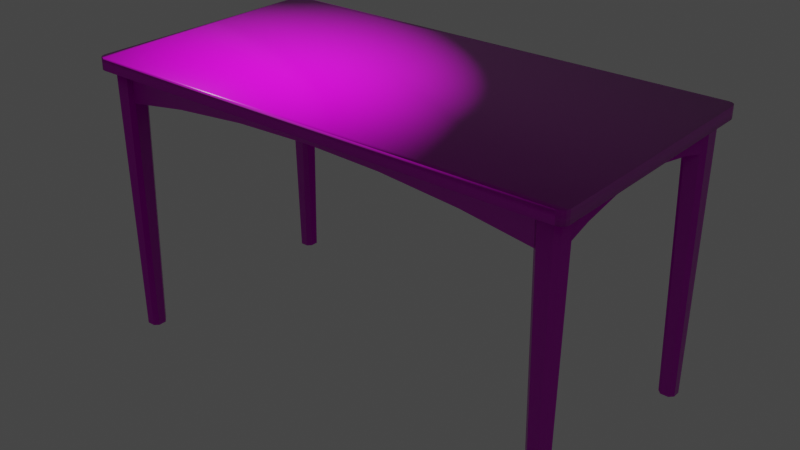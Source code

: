 # Source: DinningTable.blend  (saved by Blender 2.93.20; exported with 4.5.12 LTS)
import bpy
from mathutils import Matrix  # noqa: F401  (used for matrix-valued properties, if any)

bpy.ops.wm.read_factory_settings(use_empty=True)
scene = bpy.context.scene
scene.name = 'Scene'

# ---- collections
col_collection = bpy.data.collections.new('Collection'); scene.collection.children.link(col_collection)

# ---- images (referenced by path relative to the original .blend; pixels are not part of the script)
import os
ASSET_DIR = os.environ.get("B2B_ASSET_DIR", "")  # directory of the original .blend (textures are referenced by path, not embedded)
HERE = os.path.dirname(os.path.abspath(__file__))  # packed textures are extracted next to this script under _unpacked/

def load_image(name, relpath, width, height, colorspace="sRGB"):
    """Load a texture the original file referenced (path relative to the .blend, or extracted next to this script)."""
    p = next((c for c in (os.path.join(HERE, relpath), os.path.join(ASSET_DIR, relpath)) if relpath and os.path.exists(c)), "")
    if p:
        img = bpy.data.images.load(p, check_existing=True)
        img.name = name
    else:  # same state as the original file: an image datablock whose file is absent (Cycles renders it pink)
        img = bpy.data.images.new(name, width, height)
        img.source = "FILE"
        img.filepath = "//" + (relpath or name)
    img.colorspace_settings.name = colorspace
    return img
img_wood_013_color_jpg_001 = load_image('Wood_013_COLOR.jpg.001', 'Wood_013_SD/Wood_013_COLOR.jpg', 1024, 1024, 'sRGB')
img_wood_013_occ_jpg_001 = load_image('Wood_013_OCC.jpg.001', 'Wood_013_SD/Wood_013_OCC.jpg', 1024, 1024, 'Non-Color')
img_wood_013_rough_jpg_001 = load_image('Wood_013_ROUGH.jpg.001', 'Wood_013_SD/Wood_013_ROUGH.jpg', 1024, 1024, 'Non-Color')
img_wood_013_norm_jpg_001 = load_image('Wood_013_NORM.jpg.001', 'Wood_013_SD/Wood_013_NORM.jpg', 1024, 1024, 'Non-Color')
img_wood_013_disp_png_001 = load_image('Wood_013_DISP.png.001', 'Wood_013_SD/Wood_013_DISP.png', 1024, 1024, 'Non-Color')

# ---- materials (node trees are filled in below, after node groups)
mat_dinningtable = bpy.data.materials.new('DinningTable')
mat_dinningtable.alpha_threshold = 0.0
mat_dinningtable.use_transparent_shadow = False
mat_dinningtable.line_color = (0.0, 0.0, 0.0, 1.0)

# ---- material node trees
mat_dinningtable.use_nodes = True; mat_dinningtable.node_tree.nodes.clear()
_N = mat_dinningtable.node_tree.nodes; _L = mat_dinningtable.node_tree.links
n0 = _N.new('ShaderNodeOutputMaterial'); n0.name = 'Material Output'; n0.location = (370, 300)
n1 = _N.new('ShaderNodeBsdfPrincipled'); n1.name = 'Principled BSDF'; n1.location = (80, 300)
n1.distribution = 'GGX'
n1.subsurface_method = 'BURLEY'
n1.inputs[3].default_value = 1.45
n1.inputs[27].default_value = (0.0, 0.0, 0.0, 1.0)
n1.inputs[28].default_value = 1.0
n2 = _N.new('ShaderNodeMix'); n2.name = 'Mix'; n2.location = (-140, 320)
n2.data_type = 'RGBA'
n2.blend_type = 'OVERLAY'
n3 = _N.new('ShaderNodeNormalMap'); n3.name = 'Normal Map'; n3.location = (-320, -380)
n4 = _N.new('ShaderNodeBump'); n4.name = 'Bump'; n4.location = (-120, -220)
n4.inputs[1].default_value = 1.0
n4.inputs[2].default_value = 1.0
n5 = _N.new('ShaderNodeTexImage'); n5.name = 'Image Texture.002'; n5.location = (-459, 424)
n5.image = img_wood_013_color_jpg_001
n6 = _N.new('ShaderNodeTexImage'); n6.name = 'Image Texture'; n6.location = (-460, 180)
n6.image = img_wood_013_occ_jpg_001
n7 = _N.new('ShaderNodeTexImage'); n7.name = 'Image Texture.004'; n7.location = (-221, 63)
n7.image = img_wood_013_rough_jpg_001
n8 = _N.new('ShaderNodeTexImage'); n8.name = 'Image Texture.003'; n8.location = (-620, -380)
n8.image = img_wood_013_norm_jpg_001
n9 = _N.new('ShaderNodeTexImage'); n9.name = 'Image Texture.001'; n9.location = (-620, -260)
n9.image = img_wood_013_disp_png_001
_L.new(n1.outputs[0], n0.inputs[0])
_L.new(n2.outputs[2], n1.inputs[0])
_L.new(n5.outputs[0], n2.inputs[6])
_L.new(n6.outputs[0], n2.inputs[7])
_L.new(n6.outputs[1], n2.inputs[0])
_L.new(n7.outputs[0], n1.inputs[2])
_L.new(n8.outputs[0], n3.inputs[1])
_L.new(n9.outputs[0], n4.inputs[3])
_L.new(n3.outputs[0], n4.inputs[4])
_L.new(n4.outputs[0], n1.inputs[5])
n0.is_active_output = True

# ---- world
world_world = bpy.data.worlds.new('World'); scene.world = world_world
world_world.use_nodes = True; world_world.node_tree.nodes.clear()
_N = world_world.node_tree.nodes; _L = world_world.node_tree.links
n0 = _N.new('ShaderNodeOutputWorld'); n0.name = 'World Output'; n0.location = (300, 300)
n1 = _N.new('ShaderNodeBackground'); n1.name = 'Background'; n1.location = (10, 300)
n1.inputs[0].default_value = (0.05088, 0.05088, 0.05088, 1.0)
_L.new(n1.outputs[0], n0.inputs[0])
n0.is_active_output = True
world_world.color = (0.05088, 0.05088, 0.05088)
world_world.use_sun_shadow = False
world_world.sun_shadow_jitter_overblur = 0.0

# ---- lights
light_light = bpy.data.lights.new('Light', 'POINT')
light_light.transmission_factor = 0.0
light_light.energy = 1000.0
light_light.shadow_soft_size = 0.1
light_light.shadow_maximum_resolution = 0.006
light_light.use_absolute_resolution = True

# ---- meshes
me_cube = bpy.data.meshes.new('Cube')
me_cube.from_pydata([(4.0, -1.974, -0.09778), (3.884, -2.09, -0.09778), (3.984, -2.032, -0.09778), (3.942, -2.074, -0.09778), (3.884, -2.09, 0.09778), (4.0, -1.974, 0.09778), (3.942, -2.074, 0.09778), (3.984, -2.032, 0.09778), (3.884, 2.09, -0.09778), (4.0, 1.974, -0.09778), (3.942, 2.074, -0.09778), (3.984, 2.032, -0.09778), (4.0, 1.974, 0.09778), (3.884, 2.09, 0.09778), (3.984, 2.032, 0.09778), (3.942, 2.074, 0.09778), (-3.884, -2.09, -0.09778), (-4.0, -1.974, -0.09778), (-3.942, -2.074, -0.09778), (-3.984, -2.032, -0.09778), (-4.0, -1.974, 0.09778), (-3.884, -2.09, 0.09778), (-3.984, -2.032, 0.09778), (-3.942, -2.074, 0.09778), (-4.0, 1.974, -0.09778), (-3.884, 2.09, -0.09778), (-3.984, 2.032, -0.09778), (-3.942, 2.074, -0.09778), (-3.884, 2.09, 0.09778), (-4.0, 1.974, 0.09778), (-3.942, 2.074, 0.09778), (-3.984, 2.032, 0.09778)], [], [(20, 22, 23, 21, 4, 6, 7, 5, 12, 14, 15, 13, 28, 30, 31, 29), (29, 24, 17, 20), (13, 8, 25, 28), (0, 2, 3, 1, 16, 18, 19, 17, 24, 26, 27, 25, 8, 10, 11, 9), (5, 0, 9, 12), (0, 5, 7, 2), (2, 7, 6, 3), (3, 6, 4, 1), (28, 25, 27, 30), (30, 27, 26, 31), (31, 26, 24, 29), (8, 13, 15, 10), (10, 15, 14, 11), (11, 14, 12, 9), (16, 21, 23, 18), (18, 23, 22, 19), (19, 22, 20, 17), (21, 16, 1, 4)])
me_cube.polygons.foreach_set('use_smooth', [True] * 18)
_uv = me_cube.uv_layers.new(name='UVMap')
_uv.uv.foreach_set('vector', [0.5323, 2.75, 0.518, 2.747, 0.5076, 2.739, 0.5037, 2.728, 0.5037, 1.027, 0.5076, 1.02, 0.518, 1.014, 0.5323, 1.012, 1.502, 1.012, 1.516, 1.014, 1.527, 1.02, 1.531, 1.027, 1.531, 2.728, 1.527, 2.739, 1.516, 2.747, 1.502, 2.75, -1.521, 0.07498, -1.521, -0.0143, -0.5516, -0.0143, -0.5516, 0.07498, 1.406, -0.1542, 1.316, -0.1542, 1.316, -1.839, 1.406, -1.839, 0.5323, -0.0143, 0.518, -0.0163, 0.5076, -0.02177, 0.5037, -0.02923, 0.5037, -1.73, 0.5076, -1.74, 0.518, -1.748, 0.5323, -1.751, 1.502, -1.751, 1.516, -1.748, 1.527, -1.74, 1.531, -1.73, 1.531, -0.02923, 1.527, -0.02177, 1.516, -0.0163, 1.502, -0.0143, 0.5323, 0.07498, 0.5323, -0.0143, 1.502, -0.0143, 1.502, 0.07498, 0.5323, -0.0143, 0.5323, 1.012, 0.518, 1.012, 0.518, -0.0143, 0.518, -0.0143, 0.518, 1.012, 0.4963, 1.012, 0.4963, -0.0143, 0.4963, -0.0143, 0.4963, 1.012, 0.4888, 1.012, 0.4888, -0.0143, 2.542, 1.012, 2.542, -0.0143, 2.55, -0.0143, 2.55, 1.012, -1.55, 1.012, -1.55, -0.0143, -1.536, -0.0143, -1.536, 1.012, -1.536, 1.012, -1.536, -0.0143, -1.521, -0.0143, -1.521, 1.012, 1.545, -0.0143, 1.545, 1.012, 1.538, 1.012, 1.538, -0.0143, 1.538, -0.0143, 1.538, 1.012, 1.516, 1.012, 1.516, -0.0143, 1.516, -0.0143, 1.516, 1.012, 1.502, 1.012, 1.502, -0.0143, -0.5081, -0.0143, -0.5081, 1.012, -0.5156, 1.012, -0.5156, -0.0143, -0.5156, -0.0143, -0.5156, 1.012, -0.5373, 1.012, -0.5373, -0.0143, -0.5373, -0.0143, -0.5373, 1.012, -0.5516, 1.012, -0.5516, -0.0143, 1.406, 1.899, 1.316, 1.899, 1.316, 0.2774, 1.406, 0.2774])
me_cube.materials.append(mat_dinningtable)
me_cube.use_remesh_preserve_volume = False
me_cube.use_remesh_preserve_attributes = False
me_cube.use_mirror_vertex_groups = False
me_cube.update()
me_cube_001 = bpy.data.meshes.new('Cube.001')
me_cube_001.from_pydata([(0.1002, -0.03404, -2.182), (0.03404, -0.1002, -2.182), (0.113, -0.1791, 2.182), (0.1791, -0.113, 2.182), (0.03394, 0.16, -2.182), (0.1002, 0.0956, -2.182), (0.1791, 0.1147, 2.182), (0.1129, 0.1791, 2.182), (-0.0956, -0.1002, -2.182), (-0.16, -0.03394, -2.182), (-0.1791, -0.1129, 2.182), (-0.1147, -0.1791, 2.182), (-0.16, 0.09559, -2.182), (-0.09559, 0.16, -2.182), (-0.1147, 0.1791, 2.182), (-0.1791, 0.1147, 2.182)], [], [(10, 11, 2, 3, 6, 7, 14, 15), (15, 12, 9, 10), (7, 4, 13, 14), (0, 1, 8, 9, 12, 13, 4, 5), (3, 0, 5, 6), (0, 3, 2, 1), (14, 13, 12, 15), (4, 7, 6, 5), (8, 11, 10, 9), (11, 8, 1, 2)])
_uv = me_cube_001.uv_layers.new(name='UVMap')
_uv.uv.foreach_set('vector', [0.681, -0.5185, 0.7227, -0.478, 0.7227, -0.3346, 0.6811, -0.293, 0.5377, -0.293, 0.4971, -0.3347, 0.4971, -0.478, 0.5377, -0.5185, 1.133, -0.293, 1.118, 1.223, 1.006, 1.223, 0.99, -0.293, 0.4554, -0.293, 0.4397, 1.223, 0.3274, 1.223, 0.3121, -0.293, 0.6654, 1.223, 0.7227, 1.281, 0.7227, 1.393, 0.6653, 1.449, 0.553, 1.449, 0.4971, 1.393, 0.4971, 1.281, 0.553, 1.223, 0.6811, -0.293, 0.6654, 1.223, 0.553, 1.223, 0.5377, -0.293, 0.6654, 1.223, 0.6811, -0.293, 0.7644, -0.293, 0.7801, 1.223, 1.174, -0.2903, 1.174, 1.223, 1.118, 1.223, 1.133, -0.293, 0.4397, 1.223, 0.4554, -0.293, 0.5377, -0.293, 0.553, 1.223, 0.8925, 1.223, 0.9078, -0.293, 0.99, -0.293, 1.006, 1.223, 0.9078, -0.293, 0.8925, 1.223, 0.7801, 1.223, 0.7644, -0.293])
me_cube_001.materials.append(mat_dinningtable)
me_cube_001.use_remesh_preserve_volume = False
me_cube_001.use_remesh_preserve_attributes = False
me_cube_001.use_mirror_vertex_groups = False
me_cube_001.update()
me_cube_015 = bpy.data.meshes.new('Cube.015')
me_cube_015.from_pydata([(-1.484, -1.821, -0.5906), (-1.484, -1.845, -0.08732), (-1.484, 1.821, -0.5906), (-1.484, 1.845, -0.08732), (-1.327, -1.821, -0.5906), (-1.327, -1.845, -0.08732), (-1.327, 1.821, -0.5906), (-1.327, 1.845, -0.08732), (-1.484, -1.216, -0.4036), (-1.484, -0.6087, -0.2913), (-1.484, 1.281e-07, -0.2538), (-1.484, 0.6087, -0.2913), (-1.484, 1.216, -0.4036), (-1.327, -1.216, -0.4036), (-1.327, -0.6087, -0.2913), (-1.327, 1.163e-07, -0.2538), (-1.327, 0.6087, -0.2913), (-1.327, 1.216, -0.4036)], [], [(3, 1, 0, 8, 9, 10, 11, 12, 2), (7, 6, 17, 16, 15, 14, 13, 4, 5), (8, 0, 4, 13), (3, 2, 6, 7), (0, 1, 5, 4), (1, 3, 7, 5), (2, 12, 17, 6), (12, 11, 16, 17), (11, 10, 15, 16), (10, 9, 14, 15), (9, 8, 13, 14)])
_uv = me_cube_015.uv_layers.new(name='UVMap')
_uv.uv.foreach_set('vector', [0.4825, -0.004331, 0.4825, 0.7543, 0.657, 0.7543, 0.5981, 0.6279, 0.5594, 0.5014, 0.5439, 0.375, 0.5594, 0.2486, 0.5981, 0.1221, 0.657, -0.004331, 0.4127, -0.004331, 0.5873, -0.004331, 0.5284, 0.1221, 0.4896, 0.2486, 0.4741, 0.375, 0.4896, 0.5014, 0.5284, 0.6279, 0.5873, 0.7543, 0.4127, 0.7543, 0.5284, 0.6279, 0.5873, 0.7543, 0.5873, 0.7543, 0.5284, 0.6279, 0.4127, -0.004331, 0.5873, -0.004331, 0.5873, -0.004331, 0.4127, -0.004331, 0.5873, 0.7543, 0.4127, 0.7543, 0.4127, 0.7543, 0.5873, 0.7543, 0.4127, 0.7543, 0.4127, -0.004331, 0.4127, -0.004331, 0.4127, 0.7543, 0.5873, -0.004331, 0.5284, 0.1221, 0.5284, 0.1221, 0.5873, -0.004331, 0.5284, 0.1221, 0.4896, 0.2486, 0.4896, 0.2486, 0.5284, 0.1221, 0.4896, 0.2486, 0.4741, 0.375, 0.4741, 0.375, 0.4896, 0.2486, 0.4741, 0.375, 0.4896, 0.5014, 0.4896, 0.5014, 0.4741, 0.375, 0.4896, 0.5014, 0.5284, 0.6279, 0.5284, 0.6279, 0.4896, 0.5014])
me_cube_015.materials.append(mat_dinningtable)
me_cube_015.use_remesh_preserve_volume = False
me_cube_015.use_remesh_preserve_attributes = False
me_cube_015.use_mirror_vertex_groups = False
me_cube_015.update()
me_cube_018 = bpy.data.meshes.new('Cube.018')
me_cube_018.from_pydata([(3.689, 1.484, -0.5906), (3.736, 1.484, -0.08732), (-3.689, 1.484, -0.5906), (-3.736, 1.484, -0.08732), (3.689, 1.327, -0.5906), (3.736, 1.327, -0.08732), (-3.689, 1.327, -0.5906), (-3.736, 1.327, -0.08732), (2.463, 1.484, -0.4036), (1.233, 1.484, -0.2913), (-1.102e-07, 1.484, -0.2538), (-1.233, 1.484, -0.2913), (-2.463, 1.484, -0.4036), (2.463, 1.327, -0.4036), (1.233, 1.327, -0.2913), (-1.102e-07, 1.327, -0.2538), (-1.233, 1.327, -0.2913), (-2.463, 1.327, -0.4036)], [], [(3, 1, 0, 8, 9, 10, 11, 12, 2), (7, 6, 17, 16, 15, 14, 13, 4, 5), (8, 0, 4, 13), (3, 2, 6, 7), (0, 1, 5, 4), (1, 3, 7, 5), (2, 12, 17, 6), (12, 11, 16, 17), (11, 10, 15, 16), (10, 9, 14, 15), (9, 8, 13, 14)])
_uv = me_cube_018.uv_layers.new(name='UVMap')
_uv.uv.foreach_set('vector', [0.8156, -0.509, 0.8156, 1.259, 0.9969, 1.259, 0.9354, 0.9643, 0.8985, 0.6697, 0.8837, 0.375, 0.8985, 0.08033, 0.9354, -0.2143, 0.9969, -0.509, 0.8156, -0.509, 0.9969, -0.509, 0.9354, -0.2143, 0.8985, 0.08033, 0.8837, 0.375, 0.8985, 0.6697, 0.9354, 0.9643, 0.9969, 1.259, 0.8156, 1.259, 0.9354, 0.9643, 0.9969, 1.259, 0.9969, 1.259, 0.9354, 0.9643, 0.8156, -0.509, 0.9969, -0.509, 0.9969, -0.509, 0.8156, -0.509, 0.9969, 1.259, 0.8156, 1.259, 0.8156, 1.259, 0.9969, 1.259, 0.8156, 1.259, 0.8156, -0.509, 0.8156, -0.509, 0.8156, 1.259, 0.9969, -0.509, 0.9354, -0.2143, 0.9354, -0.2143, 0.9969, -0.509, 0.9354, -0.2143, 0.8985, 0.08033, 0.8985, 0.08033, 0.9354, -0.2143, 0.8985, 0.08033, 0.8837, 0.375, 0.8837, 0.375, 0.8985, 0.08033, 0.8837, 0.375, 0.8985, 0.6697, 0.8985, 0.6697, 0.8837, 0.375, 0.8985, 0.6697, 0.9354, 0.9643, 0.9354, 0.9643, 0.8985, 0.6697])
me_cube_018.materials.append(mat_dinningtable)
me_cube_018.use_remesh_preserve_volume = False
me_cube_018.use_remesh_preserve_attributes = False
me_cube_018.use_mirror_vertex_groups = False
me_cube_018.update()
me_cube_020 = bpy.data.meshes.new('Cube.020')
me_cube_020.from_pydata([(-1.484, -1.821, -0.5906), (-1.484, -1.845, -0.08732), (-1.484, 1.821, -0.5906), (-1.484, 1.845, -0.08732), (-1.327, -1.821, -0.5906), (-1.327, -1.845, -0.08732), (-1.327, 1.821, -0.5906), (-1.327, 1.845, -0.08732), (-1.484, -1.216, -0.4036), (-1.484, -0.6087, -0.2913), (-1.484, 1.281e-07, -0.2538), (-1.484, 0.6087, -0.2913), (-1.484, 1.216, -0.4036), (-1.327, -1.216, -0.4036), (-1.327, -0.6087, -0.2913), (-1.327, 1.163e-07, -0.2538), (-1.327, 0.6087, -0.2913), (-1.327, 1.216, -0.4036)], [], [(3, 1, 0, 8, 9, 10, 11, 12, 2), (7, 6, 17, 16, 15, 14, 13, 4, 5), (8, 0, 4, 13), (3, 2, 6, 7), (0, 1, 5, 4), (1, 3, 7, 5), (2, 12, 17, 6), (12, 11, 16, 17), (11, 10, 15, 16), (10, 9, 14, 15), (9, 8, 13, 14)])
_uv = me_cube_020.uv_layers.new(name='UVMap')
_uv.uv.foreach_set('vector', [0.4825, -0.004331, 0.4825, 0.7543, 0.657, 0.7543, 0.5981, 0.6279, 0.5594, 0.5014, 0.5439, 0.375, 0.5594, 0.2486, 0.5981, 0.1221, 0.657, -0.004331, 0.4127, -0.004331, 0.5873, -0.004331, 0.5284, 0.1221, 0.4896, 0.2486, 0.4741, 0.375, 0.4896, 0.5014, 0.5284, 0.6279, 0.5873, 0.7543, 0.4127, 0.7543, 0.5284, 0.6279, 0.5873, 0.7543, 0.5873, 0.7543, 0.5284, 0.6279, 0.4127, -0.004331, 0.5873, -0.004331, 0.5873, -0.004331, 0.4127, -0.004331, 0.5873, 0.7543, 0.4127, 0.7543, 0.4127, 0.7543, 0.5873, 0.7543, 0.4127, 0.7543, 0.4127, -0.004331, 0.4127, -0.004331, 0.4127, 0.7543, 0.5873, -0.004331, 0.5284, 0.1221, 0.5284, 0.1221, 0.5873, -0.004331, 0.5284, 0.1221, 0.4896, 0.2486, 0.4896, 0.2486, 0.5284, 0.1221, 0.4896, 0.2486, 0.4741, 0.375, 0.4741, 0.375, 0.4896, 0.2486, 0.4741, 0.375, 0.4896, 0.5014, 0.4896, 0.5014, 0.4741, 0.375, 0.4896, 0.5014, 0.5284, 0.6279, 0.5284, 0.6279, 0.4896, 0.5014])
me_cube_020.materials.append(mat_dinningtable)
me_cube_020.use_remesh_preserve_volume = False
me_cube_020.use_remesh_preserve_attributes = False
me_cube_020.use_mirror_vertex_groups = False
me_cube_020.update()
me_cube_021 = bpy.data.meshes.new('Cube.021')
me_cube_021.from_pydata([(3.689, 1.484, -0.5906), (3.736, 1.484, -0.08732), (-3.689, 1.484, -0.5906), (-3.736, 1.484, -0.08732), (3.689, 1.327, -0.5906), (3.736, 1.327, -0.08732), (-3.689, 1.327, -0.5906), (-3.736, 1.327, -0.08732), (2.463, 1.484, -0.4036), (1.233, 1.484, -0.2913), (-1.102e-07, 1.484, -0.2538), (-1.233, 1.484, -0.2913), (-2.463, 1.484, -0.4036), (2.463, 1.327, -0.4036), (1.233, 1.327, -0.2913), (-1.102e-07, 1.327, -0.2538), (-1.233, 1.327, -0.2913), (-2.463, 1.327, -0.4036)], [], [(3, 1, 0, 8, 9, 10, 11, 12, 2), (7, 6, 17, 16, 15, 14, 13, 4, 5), (8, 0, 4, 13), (3, 2, 6, 7), (0, 1, 5, 4), (1, 3, 7, 5), (2, 12, 17, 6), (12, 11, 16, 17), (11, 10, 15, 16), (10, 9, 14, 15), (9, 8, 13, 14)])
_uv = me_cube_021.uv_layers.new(name='UVMap')
_uv.uv.foreach_set('vector', [0.8156, -0.509, 0.8156, 1.259, 0.9969, 1.259, 0.9354, 0.9643, 0.8985, 0.6697, 0.8837, 0.375, 0.8985, 0.08033, 0.9354, -0.2143, 0.9969, -0.509, 0.8156, -0.509, 0.9969, -0.509, 0.9354, -0.2143, 0.8985, 0.08033, 0.8837, 0.375, 0.8985, 0.6697, 0.9354, 0.9643, 0.9969, 1.259, 0.8156, 1.259, 0.9354, 0.9643, 0.9969, 1.259, 0.9969, 1.259, 0.9354, 0.9643, 0.8156, -0.509, 0.9969, -0.509, 0.9969, -0.509, 0.8156, -0.509, 0.9969, 1.259, 0.8156, 1.259, 0.8156, 1.259, 0.9969, 1.259, 0.8156, 1.259, 0.8156, -0.509, 0.8156, -0.509, 0.8156, 1.259, 0.9969, -0.509, 0.9354, -0.2143, 0.9354, -0.2143, 0.9969, -0.509, 0.9354, -0.2143, 0.8985, 0.08033, 0.8985, 0.08033, 0.9354, -0.2143, 0.8985, 0.08033, 0.8837, 0.375, 0.8837, 0.375, 0.8985, 0.08033, 0.8837, 0.375, 0.8985, 0.6697, 0.8985, 0.6697, 0.8837, 0.375, 0.8985, 0.6697, 0.9354, 0.9643, 0.9354, 0.9643, 0.8985, 0.6697])
me_cube_021.materials.append(mat_dinningtable)
me_cube_021.use_remesh_preserve_volume = False
me_cube_021.use_remesh_preserve_attributes = False
me_cube_021.use_mirror_vertex_groups = False
me_cube_021.update()
me_cube_022 = bpy.data.meshes.new('Cube.022')
me_cube_022.from_pydata([(0.1002, -0.03404, -2.182), (0.03404, -0.1002, -2.182), (0.113, -0.1791, 2.182), (0.1791, -0.113, 2.182), (0.03394, 0.16, -2.182), (0.1002, 0.0956, -2.182), (0.1791, 0.1147, 2.182), (0.1129, 0.1791, 2.182), (-0.0956, -0.1002, -2.182), (-0.16, -0.03394, -2.182), (-0.1791, -0.1129, 2.182), (-0.1147, -0.1791, 2.182), (-0.16, 0.09559, -2.182), (-0.09559, 0.16, -2.182), (-0.1147, 0.1791, 2.182), (-0.1791, 0.1147, 2.182)], [], [(10, 11, 2, 3, 6, 7, 14, 15), (15, 12, 9, 10), (7, 4, 13, 14), (0, 1, 8, 9, 12, 13, 4, 5), (3, 0, 5, 6), (0, 3, 2, 1), (14, 13, 12, 15), (4, 7, 6, 5), (8, 11, 10, 9), (11, 8, 1, 2)])
_uv = me_cube_022.uv_layers.new(name='UVMap')
_uv.uv.foreach_set('vector', [0.681, -0.5185, 0.7227, -0.478, 0.7227, -0.3346, 0.6811, -0.293, 0.5377, -0.293, 0.4971, -0.3347, 0.4971, -0.478, 0.5377, -0.5185, 1.133, -0.293, 1.118, 1.223, 1.006, 1.223, 0.99, -0.293, 0.4554, -0.293, 0.4397, 1.223, 0.3274, 1.223, 0.3121, -0.293, 0.6654, 1.223, 0.7227, 1.281, 0.7227, 1.393, 0.6653, 1.449, 0.553, 1.449, 0.4971, 1.393, 0.4971, 1.281, 0.553, 1.223, 0.6811, -0.293, 0.6654, 1.223, 0.553, 1.223, 0.5377, -0.293, 0.6654, 1.223, 0.6811, -0.293, 0.7644, -0.293, 0.7801, 1.223, 1.174, -0.2903, 1.174, 1.223, 1.118, 1.223, 1.133, -0.293, 0.4397, 1.223, 0.4554, -0.293, 0.5377, -0.293, 0.553, 1.223, 0.8925, 1.223, 0.9078, -0.293, 0.99, -0.293, 1.006, 1.223, 0.9078, -0.293, 0.8925, 1.223, 0.7801, 1.223, 0.7644, -0.293])
me_cube_022.materials.append(mat_dinningtable)
me_cube_022.use_remesh_preserve_volume = False
me_cube_022.use_remesh_preserve_attributes = False
me_cube_022.use_mirror_vertex_groups = False
me_cube_022.update()
me_cube_023 = bpy.data.meshes.new('Cube.023')
me_cube_023.from_pydata([(0.1002, -0.03404, -2.182), (0.03404, -0.1002, -2.182), (0.113, -0.1791, 2.182), (0.1791, -0.113, 2.182), (0.03394, 0.16, -2.182), (0.1002, 0.0956, -2.182), (0.1791, 0.1147, 2.182), (0.1129, 0.1791, 2.182), (-0.0956, -0.1002, -2.182), (-0.16, -0.03394, -2.182), (-0.1791, -0.1129, 2.182), (-0.1147, -0.1791, 2.182), (-0.16, 0.09559, -2.182), (-0.09559, 0.16, -2.182), (-0.1147, 0.1791, 2.182), (-0.1791, 0.1147, 2.182)], [], [(10, 11, 2, 3, 6, 7, 14, 15), (15, 12, 9, 10), (7, 4, 13, 14), (0, 1, 8, 9, 12, 13, 4, 5), (3, 0, 5, 6), (0, 3, 2, 1), (14, 13, 12, 15), (4, 7, 6, 5), (8, 11, 10, 9), (11, 8, 1, 2)])
_uv = me_cube_023.uv_layers.new(name='UVMap')
_uv.uv.foreach_set('vector', [0.681, -0.5185, 0.7227, -0.478, 0.7227, -0.3346, 0.6811, -0.293, 0.5377, -0.293, 0.4971, -0.3347, 0.4971, -0.478, 0.5377, -0.5185, 1.133, -0.293, 1.118, 1.223, 1.006, 1.223, 0.99, -0.293, 0.4554, -0.293, 0.4397, 1.223, 0.3274, 1.223, 0.3121, -0.293, 0.6654, 1.223, 0.7227, 1.281, 0.7227, 1.393, 0.6653, 1.449, 0.553, 1.449, 0.4971, 1.393, 0.4971, 1.281, 0.553, 1.223, 0.6811, -0.293, 0.6654, 1.223, 0.553, 1.223, 0.5377, -0.293, 0.6654, 1.223, 0.6811, -0.293, 0.7644, -0.293, 0.7801, 1.223, 1.174, -0.2903, 1.174, 1.223, 1.118, 1.223, 1.133, -0.293, 0.4397, 1.223, 0.4554, -0.293, 0.5377, -0.293, 0.553, 1.223, 0.8925, 1.223, 0.9078, -0.293, 0.99, -0.293, 1.006, 1.223, 0.9078, -0.293, 0.8925, 1.223, 0.7801, 1.223, 0.7644, -0.293])
me_cube_023.materials.append(mat_dinningtable)
me_cube_023.use_remesh_preserve_volume = False
me_cube_023.use_remesh_preserve_attributes = False
me_cube_023.use_mirror_vertex_groups = False
me_cube_023.update()
me_cube_024 = bpy.data.meshes.new('Cube.024')
me_cube_024.from_pydata([(0.1002, -0.03404, -2.182), (0.03404, -0.1002, -2.182), (0.113, -0.1791, 2.182), (0.1791, -0.113, 2.182), (0.03394, 0.16, -2.182), (0.1002, 0.0956, -2.182), (0.1791, 0.1147, 2.182), (0.1129, 0.1791, 2.182), (-0.0956, -0.1002, -2.182), (-0.16, -0.03394, -2.182), (-0.1791, -0.1129, 2.182), (-0.1147, -0.1791, 2.182), (-0.16, 0.09559, -2.182), (-0.09559, 0.16, -2.182), (-0.1147, 0.1791, 2.182), (-0.1791, 0.1147, 2.182)], [], [(10, 11, 2, 3, 6, 7, 14, 15), (15, 12, 9, 10), (7, 4, 13, 14), (0, 1, 8, 9, 12, 13, 4, 5), (3, 0, 5, 6), (0, 3, 2, 1), (14, 13, 12, 15), (4, 7, 6, 5), (8, 11, 10, 9), (11, 8, 1, 2)])
_uv = me_cube_024.uv_layers.new(name='UVMap')
_uv.uv.foreach_set('vector', [0.681, -0.5185, 0.7227, -0.478, 0.7227, -0.3346, 0.6811, -0.293, 0.5377, -0.293, 0.4971, -0.3347, 0.4971, -0.478, 0.5377, -0.5185, 1.133, -0.293, 1.118, 1.223, 1.006, 1.223, 0.99, -0.293, 0.4554, -0.293, 0.4397, 1.223, 0.3274, 1.223, 0.3121, -0.293, 0.6654, 1.223, 0.7227, 1.281, 0.7227, 1.393, 0.6653, 1.449, 0.553, 1.449, 0.4971, 1.393, 0.4971, 1.281, 0.553, 1.223, 0.6811, -0.293, 0.6654, 1.223, 0.553, 1.223, 0.5377, -0.293, 0.6654, 1.223, 0.6811, -0.293, 0.7644, -0.293, 0.7801, 1.223, 1.174, -0.2903, 1.174, 1.223, 1.118, 1.223, 1.133, -0.293, 0.4397, 1.223, 0.4554, -0.293, 0.5377, -0.293, 0.553, 1.223, 0.8925, 1.223, 0.9078, -0.293, 0.99, -0.293, 1.006, 1.223, 0.9078, -0.293, 0.8925, 1.223, 0.7801, 1.223, 0.7644, -0.293])
me_cube_024.materials.append(mat_dinningtable)
me_cube_024.use_remesh_preserve_volume = False
me_cube_024.use_remesh_preserve_attributes = False
me_cube_024.use_mirror_vertex_groups = False
me_cube_024.update()

# ---- objects
ob_cube = bpy.data.objects.new('Cube', me_cube)
ob_light = bpy.data.objects.new('Light', light_light)
ob_cube_001 = bpy.data.objects.new('Cube.001', me_cube_001)
ob_cube_007 = bpy.data.objects.new('Cube.007', me_cube_015)
ob_cube_009 = bpy.data.objects.new('Cube.009', me_cube_018)
ob_cube_002 = bpy.data.objects.new('Cube.002', me_cube_020)
ob_cube_003 = bpy.data.objects.new('Cube.003', me_cube_021)
ob_cube_004 = bpy.data.objects.new('Cube.004', me_cube_022)
ob_cube_005 = bpy.data.objects.new('Cube.005', me_cube_023)
ob_cube_006 = bpy.data.objects.new('Cube.006', me_cube_024)

# ---- transforms, parenting, visibility, modifiers, constraints
ob_cube.location = (0.0, 1.864e-07, 4.461)
ob_cube.lock_rotations_4d = False
ob_cube.empty_display_type = 'ARROWS'
ob_cube.lineart.crease_threshold = 0.0
ob_light.location = (-0.3333, 0.0, 8.212)
ob_light.rotation_euler = (0.6503, 0.05522, 1.866)
ob_light.lock_rotations_4d = False
ob_light.empty_display_type = 'ARROWS'
ob_light.color = (0.0, 0.0, 0.0, 0.0)
ob_light.lineart.crease_threshold = 0.0
ob_cube_001.location = (-3.68, 1.77, 2.182)
ob_cube_001.lock_rotations_4d = False
ob_cube_001.empty_display_type = 'ARROWS'
ob_cube_001.lineart.crease_threshold = 0.0
ob_cube_007.location = (-2.316, 1.849e-07, 4.45)
ob_cube_007.lock_rotations_4d = False
ob_cube_007.empty_display_type = 'ARROWS'
ob_cube_007.lineart.crease_threshold = 0.0
ob_cube_009.location = (0.0, 0.4062, 4.45)
ob_cube_009.lock_rotations_4d = False
ob_cube_009.empty_display_type = 'ARROWS'
ob_cube_009.lineart.crease_threshold = 0.0
ob_cube_002.location = (2.316, 1.849e-07, 4.45)
ob_cube_002.scale = (-1.0, 1.0, 1.0)
ob_cube_002.lock_rotations_4d = False
ob_cube_002.empty_display_type = 'ARROWS'
ob_cube_002.lineart.crease_threshold = 0.0
ob_cube_003.location = (0.0, -0.4062, 4.45)
ob_cube_003.scale = (1.0, -1.0, 1.0)
ob_cube_003.lock_rotations_4d = False
ob_cube_003.empty_display_type = 'ARROWS'
ob_cube_003.lineart.crease_threshold = 0.0
ob_cube_004.location = (-3.68, -1.77, 2.182)
ob_cube_004.scale = (1.0, -1.0, 1.0)
ob_cube_004.lock_rotations_4d = False
ob_cube_004.empty_display_type = 'ARROWS'
ob_cube_004.lineart.crease_threshold = 0.0
ob_cube_005.location = (3.68, 1.77, 2.182)
ob_cube_005.scale = (-1.0, 1.0, 1.0)
ob_cube_005.lock_rotations_4d = False
ob_cube_005.empty_display_type = 'ARROWS'
ob_cube_005.lineart.crease_threshold = 0.0
ob_cube_006.location = (3.68, -1.77, 2.182)
ob_cube_006.scale = (-1.0, -1.0, 1.0)
ob_cube_006.lock_rotations_4d = False
ob_cube_006.empty_display_type = 'ARROWS'
ob_cube_006.lineart.crease_threshold = 0.0

# ---- collection membership
col_collection.objects.link(ob_cube)
col_collection.objects.link(ob_light)
col_collection.objects.link(ob_cube_001)
col_collection.objects.link(ob_cube_007)
col_collection.objects.link(ob_cube_009)
col_collection.objects.link(ob_cube_002)
col_collection.objects.link(ob_cube_003)
col_collection.objects.link(ob_cube_004)
col_collection.objects.link(ob_cube_005)
col_collection.objects.link(ob_cube_006)

# ---- scene / render settings (as saved in the file)
scene.frame_start = 1; scene.frame_end = 250; scene.frame_set(1)
scene.render.engine = 'BLENDER_EEVEE_NEXT'
scene.render.fps = 30
scene.cycles.use_denoising = False
scene.cycles.samples = 128
scene.cycles.sampling_pattern = 'TABULATED_SOBOL'
scene.cycles.use_adaptive_sampling = False
scene.cycles.use_light_tree = False
scene.view_settings.view_transform = 'Filmic'
bpy.context.view_layer.update()

# ---- added for rendering (the .blend has no active camera): camera
cam_auto = bpy.data.cameras.new('AutoCamera')
cam_auto.lens = 50.0
cam_auto.sensor_width = 36.0
cam_auto.clip_end = 1000.0
ob_auto_camera = bpy.data.objects.new('AutoCamera', cam_auto)
scene.collection.objects.link(ob_auto_camera)
ob_auto_camera.location = (9.35596, -11.2271, 9.76413)
ob_auto_camera.rotation_euler = (1.09748, -7.21219e-08, 0.694738)
scene.camera = ob_auto_camera
bpy.context.view_layer.update()
